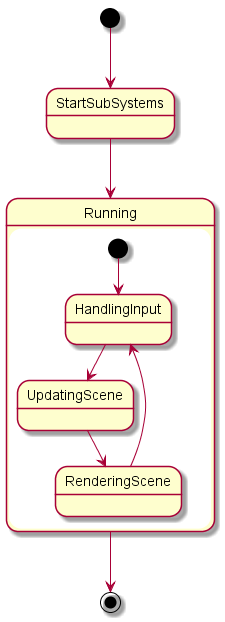

The diagram above was rendered by PlantUML. Its source (embedded in the PNG):
@startuml

state Running {
    [*] --> HandlingInput
    HandlingInput --> UpdatingScene
    UpdatingScene --> RenderingScene

    RenderingScene --> HandlingInput
}
[*] --> StartSubSystems
StartSubSystems --> Running

Running --> [*]

@enduml